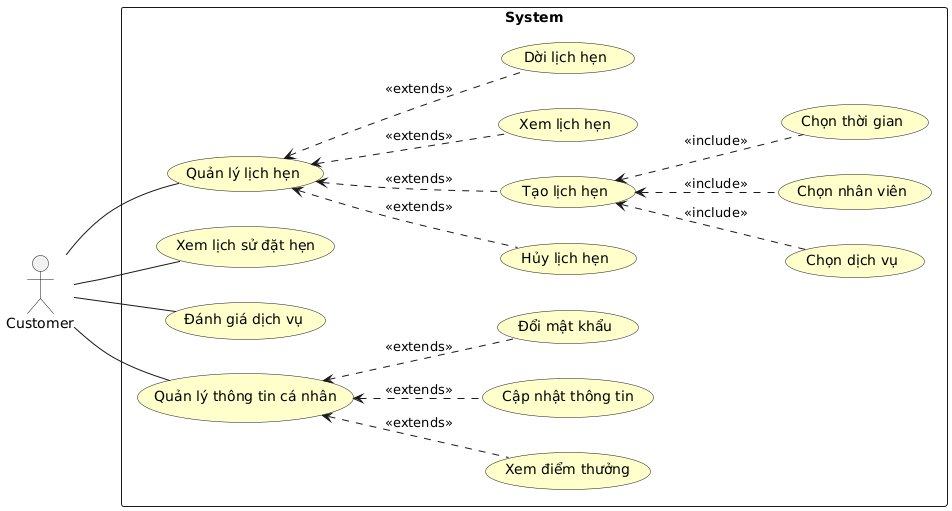

The diagram above was rendered by PlantUML. Its source (embedded in the PNG):
@startuml
skinparam usecase {
  BackgroundColor BUSINESS
}

skinparam note {
  BackgroundColor LightSkyBlue
}

left to right direction

actor "Customer" as C

rectangle "System" {
  usecase "Quản lý lịch hẹn" as UC1
  usecase "Xem lịch sử đặt hẹn" as UC2
  usecase "Đánh giá dịch vụ" as UC3
  usecase "Quản lý thông tin cá nhân" as UC4
  usecase "Tạo lịch hẹn" as UC6
  usecase "Xem lịch hẹn" as UC7
  usecase "Dời lịch hẹn" as UC8
  usecase "Hủy lịch hẹn" as UC9
  usecase "Chọn dịch vụ" as UC10
  usecase "Chọn nhân viên" as UC11
  usecase "Chọn thời gian" as UC12
  usecase "Xem điểm thưởng" as UC14
  usecase "Cập nhật thông tin" as UC15
  usecase "Đổi mật khẩu" as UC16
}

C -- UC1
C -- UC2
C -- UC3
C -- UC4

UC1 <.. UC6 : <<extends>>
UC1 <.. UC7 : <<extends>>
UC1 <.. UC8 : <<extends>>
UC1 <.. UC9 : <<extends>>

UC4 <.. UC14 : <<extends>>
UC4 <.. UC15 : <<extends>>
UC4 <.. UC16 : <<extends>>

UC6 <.. UC10 : <<include>>
UC6 <.. UC11 : <<include>>
UC6 <.. UC12 : <<include>>
@enduml